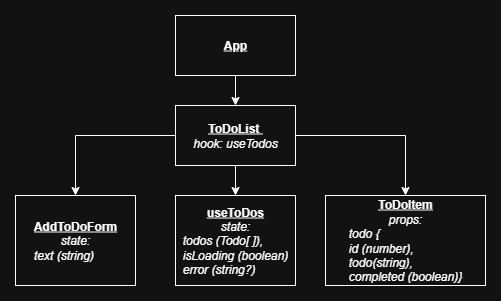

The diagram above was exported from draw.io. Its source (the exported page's mxGraphModel, read from the mxfile embedded in the PNG):
<mxGraphModel dx="1426" dy="743" grid="1" gridSize="10" guides="1" tooltips="1" connect="1" arrows="1" fold="1" page="1" pageScale="1" pageWidth="827" pageHeight="1169" math="0" shadow="0">
  <root>
    <mxCell id="0" />
    <mxCell id="1" parent="0" />
    <mxCell id="fVFFmyQ2lHFjfeaHhxn4-3" style="edgeStyle=orthogonalEdgeStyle;rounded=0;orthogonalLoop=1;jettySize=auto;html=1;exitX=0.5;exitY=1;exitDx=0;exitDy=0;entryX=0.5;entryY=0;entryDx=0;entryDy=0;" edge="1" parent="1" source="fVFFmyQ2lHFjfeaHhxn4-1" target="fVFFmyQ2lHFjfeaHhxn4-2">
      <mxGeometry relative="1" as="geometry" />
    </mxCell>
    <mxCell id="fVFFmyQ2lHFjfeaHhxn4-1" value="&lt;b&gt;&lt;u&gt;App&lt;/u&gt;&lt;/b&gt;" style="rounded=0;whiteSpace=wrap;html=1;" vertex="1" parent="1">
      <mxGeometry x="370" y="110" width="120" height="60" as="geometry" />
    </mxCell>
    <mxCell id="fVFFmyQ2lHFjfeaHhxn4-7" style="edgeStyle=orthogonalEdgeStyle;rounded=0;orthogonalLoop=1;jettySize=auto;html=1;exitX=1;exitY=0.5;exitDx=0;exitDy=0;entryX=0.5;entryY=0;entryDx=0;entryDy=0;" edge="1" parent="1" source="fVFFmyQ2lHFjfeaHhxn4-2" target="fVFFmyQ2lHFjfeaHhxn4-4">
      <mxGeometry relative="1" as="geometry" />
    </mxCell>
    <mxCell id="fVFFmyQ2lHFjfeaHhxn4-8" style="edgeStyle=orthogonalEdgeStyle;rounded=0;orthogonalLoop=1;jettySize=auto;html=1;exitX=0;exitY=0.5;exitDx=0;exitDy=0;entryX=0.5;entryY=0;entryDx=0;entryDy=0;" edge="1" parent="1" source="fVFFmyQ2lHFjfeaHhxn4-2" target="fVFFmyQ2lHFjfeaHhxn4-6">
      <mxGeometry relative="1" as="geometry" />
    </mxCell>
    <mxCell id="fVFFmyQ2lHFjfeaHhxn4-9" style="edgeStyle=orthogonalEdgeStyle;rounded=0;orthogonalLoop=1;jettySize=auto;html=1;exitX=0.5;exitY=1;exitDx=0;exitDy=0;entryX=0.5;entryY=0;entryDx=0;entryDy=0;" edge="1" parent="1" source="fVFFmyQ2lHFjfeaHhxn4-2" target="fVFFmyQ2lHFjfeaHhxn4-5">
      <mxGeometry relative="1" as="geometry" />
    </mxCell>
    <mxCell id="fVFFmyQ2lHFjfeaHhxn4-2" value="&lt;b&gt;&lt;u&gt;ToDoList&amp;nbsp;&lt;/u&gt;&lt;/b&gt;&lt;br&gt;&lt;i&gt;hook: useTodos&lt;/i&gt;" style="rounded=0;whiteSpace=wrap;html=1;" vertex="1" parent="1">
      <mxGeometry x="370" y="200" width="120" height="60" as="geometry" />
    </mxCell>
    <mxCell id="fVFFmyQ2lHFjfeaHhxn4-4" value="&lt;div style=&quot;&quot;&gt;&lt;div style=&quot;&quot;&gt;&lt;b style=&quot;background-color: transparent; color: light-dark(rgb(0, 0, 0), rgb(255, 255, 255));&quot;&gt;&lt;u&gt;ToDoItem&lt;/u&gt;&lt;/b&gt;&lt;/div&gt;&lt;div style=&quot;&quot;&gt;&lt;span style=&quot;background-color: transparent;&quot;&gt;&lt;i style=&quot;&quot;&gt;&lt;font style=&quot;color: light-dark(transparent, rgb(255, 255, 255));&quot;&gt;props&lt;/font&gt;&lt;font style=&quot;color: light-dark(transparent, rgb(255, 255, 255));&quot;&gt;:&lt;/font&gt;&lt;br&gt;&lt;div style=&quot;text-align: left;&quot;&gt;todo {&lt;/div&gt;&lt;/i&gt;&lt;/span&gt;&lt;/div&gt;&lt;i style=&quot;&quot;&gt;&lt;div style=&quot;text-align: left;&quot;&gt;&lt;i style=&quot;background-color: transparent; color: light-dark(rgb(0, 0, 0), rgb(255, 255, 255));&quot;&gt;id (number),&lt;/i&gt;&lt;/div&gt;&lt;div style=&quot;text-align: left;&quot;&gt;&lt;i style=&quot;background-color: transparent; color: light-dark(rgb(0, 0, 0), rgb(255, 255, 255));&quot;&gt;todo(string),&lt;/i&gt;&lt;/div&gt;&lt;div style=&quot;text-align: left;&quot;&gt;&lt;i style=&quot;background-color: transparent; color: light-dark(rgb(0, 0, 0), rgb(255, 255, 255));&quot;&gt;completed (boolean)}&lt;/i&gt;&lt;/div&gt;&lt;/i&gt;&lt;/div&gt;" style="rounded=0;whiteSpace=wrap;html=1;align=center;perimeterSpacing=0;" vertex="1" parent="1">
      <mxGeometry x="520" y="290" width="160" height="90" as="geometry" />
    </mxCell>
    <mxCell id="fVFFmyQ2lHFjfeaHhxn4-5" value="&lt;u style=&quot;font-weight: bold;&quot;&gt;useToDos&lt;/u&gt;&lt;br&gt;&lt;i&gt;state:&lt;br&gt;&lt;div style=&quot;text-align: left;&quot;&gt;&lt;i style=&quot;background-color: transparent; color: light-dark(rgb(0, 0, 0), rgb(255, 255, 255));&quot;&gt;todos (Todo[ ]),&lt;/i&gt;&lt;/div&gt;&lt;div style=&quot;text-align: left;&quot;&gt;&lt;i style=&quot;background-color: transparent; color: light-dark(rgb(0, 0, 0), rgb(255, 255, 255));&quot;&gt;isLoading (boolean)&lt;/i&gt;&lt;/div&gt;&lt;div style=&quot;text-align: left;&quot;&gt;&lt;i style=&quot;background-color: transparent; color: light-dark(rgb(0, 0, 0), rgb(255, 255, 255));&quot;&gt;error (string?)&lt;/i&gt;&lt;/div&gt;&lt;/i&gt;" style="rounded=0;whiteSpace=wrap;html=1;" vertex="1" parent="1">
      <mxGeometry x="370" y="290" width="120" height="90" as="geometry" />
    </mxCell>
    <mxCell id="fVFFmyQ2lHFjfeaHhxn4-6" value="&lt;u style=&quot;font-weight: bold;&quot;&gt;AddToDoForm&lt;/u&gt;&lt;br&gt;&lt;i&gt;state:&lt;br&gt;&lt;div style=&quot;text-align: left;&quot;&gt;&lt;i style=&quot;background-color: transparent; color: light-dark(rgb(0, 0, 0), rgb(255, 255, 255));&quot;&gt;text (string)&lt;/i&gt;&lt;/div&gt;&lt;/i&gt;" style="rounded=0;whiteSpace=wrap;html=1;" vertex="1" parent="1">
      <mxGeometry x="210" y="290" width="120" height="90" as="geometry" />
    </mxCell>
  </root>
</mxGraphModel>